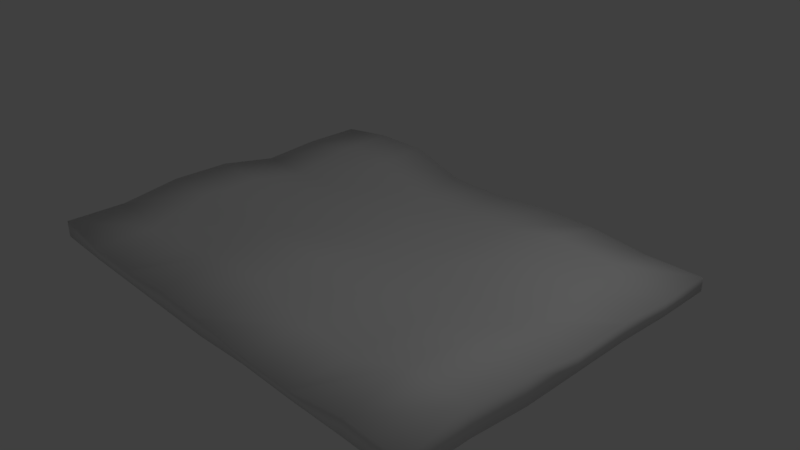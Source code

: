# Source: cover.blend  (saved by Blender 2.79.0; exported with 4.5.12 LTS)
import bpy
from mathutils import Matrix  # noqa: F401  (used for matrix-valued properties, if any)

bpy.ops.wm.read_factory_settings(use_empty=True)
scene = bpy.context.scene
scene.name = 'Scene'

# ---- collections
col_collection_1 = bpy.data.collections.new('Collection 1'); scene.collection.children.link(col_collection_1)

# ---- materials (node trees are filled in below, after node groups)
mat_material = bpy.data.materials.new('Material')
mat_material.alpha_threshold = 0.0
mat_material.use_transparent_shadow = False
mat_material.roughness = 0.5
mat_material.line_color = (0.0, 0.0, 0.0, 1.0)

# ---- material node trees

# ---- world
world_world = bpy.data.worlds.new('World'); scene.world = world_world
world_world.color = (0.05088, 0.05088, 0.05088)
world_world.use_sun_shadow = False
world_world.sun_shadow_jitter_overblur = 0.0
world_world.cycles.sampling_method = 'MANUAL'

# ---- cameras
cam_camera = bpy.data.cameras.new('Camera')
cam_camera.clip_end = 100.0
cam_camera.lens = 35.0
cam_camera.sensor_width = 32.0
cam_camera.sensor_height = 18.0
cam_camera.ortho_scale = 7.314
cam_camera.dof.focus_distance = 0.0
cam_camera.dof.aperture_fstop = 128.0

# ---- lights
light_lamp = bpy.data.lights.new('Lamp', 'POINT')
light_lamp.transmission_factor = 0.0
light_lamp.cutoff_distance = 30.0
light_lamp.energy = 100.0
light_lamp.shadow_buffer_clip_start = 1.001
light_lamp.shadow_soft_size = 0.1
light_lamp.shadow_maximum_resolution = 0.006
light_lamp.use_absolute_resolution = True

# ---- meshes
me_cube = bpy.data.meshes.new('Cube')
me_cube.from_pydata([(3.29, 2.513, -0.1609), (3.29, -2.513, -0.0372), (-3.29, -2.513, -0.09339), (-3.29, 2.513, -0.04641), (3.29, 2.513, 0.03087), (3.29, -2.513, 0.1931), (-3.29, -2.513, 0.137), (-3.29, 2.513, 0.1839), (3.29, 1.675, -0.1609), (3.29, 0.8377, -0.1152), (3.29, -7.49e-08, -0.1152), (3.29, -0.8377, -0.1152), (3.29, -1.675, -0.0372), (-3.29, -1.675, -0.09339), (-3.29, -0.8377, -0.02518), (-3.29, 6.741e-07, -0.02518), (-3.29, 0.8377, -0.1152), (-3.29, 1.675, -0.04641), (3.29, 1.675, 0.03087), (3.29, 0.8377, 0.1152), (3.29, -1.348e-06, 0.1152), (3.29, -0.8377, 0.2619), (3.29, -1.675, 0.3399), (-3.29, -1.675, 0.137), (-3.29, -0.8377, 0.2619), (-3.29, 4.494e-07, 0.2619), (-3.29, 0.8377, 0.1152), (-3.29, 1.675, 0.1839), (2.467, 2.513, -0.1609), (1.645, 2.513, -0.01809), (0.8224, 2.513, -0.01809), (6.372e-07, 2.513, -0.1152), (-0.8224, 2.513, -0.1152), (-1.645, 2.513, -0.08263), (-2.467, 2.513, -0.08263), (2.467, -2.513, -0.0372), (1.645, -2.513, -0.05923), (0.8224, -2.513, -0.05923), (-1.961e-07, -2.513, -0.1152), (-0.8224, -2.513, -0.1152), (-1.645, -2.513, -0.1152), (-2.467, -2.513, -0.1152), (2.467, 2.513, 0.03087), (1.645, 2.513, 0.1152), (0.8224, 2.513, 0.1152), (7.843e-07, 2.513, 0.04288), (-0.8224, 2.513, 0.04288), (-1.645, 2.513, 0.2944), (-2.467, 2.513, 0.2944), (2.467, -2.513, 0.1931), (1.645, -2.513, 0.04288), (0.8224, -2.513, 0.04288), (-1.618e-06, -2.513, 0.1152), (-0.8224, -2.513, 0.1152), (-1.645, -2.513, 0.04288), (-2.467, -2.513, 0.04288), (-2.467, 1.675, 0.2619), (-1.645, 1.675, 0.2619), (-0.8224, 1.675, 0.04288), (4.902e-07, 1.675, 0.04288), (0.8224, 1.675, 0.1152), (1.645, 1.675, 0.2619), (2.467, 1.675, 0.2233), (-2.467, 0.8377, 0.1152), (-1.645, 0.8377, 0.1152), (-0.8224, 0.8377, 0.1152), (0.0, 0.8377, 0.1152), (0.8224, 0.8377, 0.1152), (1.645, 0.8377, 0.2619), (2.467, 0.8377, 0.2619), (-2.467, 2.247e-07, 0.2619), (-1.645, -1.786e-14, 0.1152), (-0.8224, -2.247e-07, 0.1152), (-3.921e-07, -4.494e-07, 0.1152), (0.8224, -6.741e-07, 0.1152), (1.645, -8.988e-07, 0.1152), (2.467, -1.123e-06, 0.1152), (-2.467, -0.8377, 0.2619), (-1.645, -0.8377, 0.1152), (-0.8224, -0.8377, 0.2619), (-8.333e-07, -0.8377, 0.2619), (0.8224, -0.8377, 0.1152), (1.645, -0.8377, 0.1152), (2.467, -0.8377, 0.2619), (-2.467, -1.675, 0.04288), (-1.645, -1.675, 0.04288), (-0.8224, -1.675, 0.2619), (-1.029e-06, -1.675, 0.2619), (0.8224, -1.675, 0.04288), (1.645, -1.675, 0.04288), (2.467, -1.675, 0.3399), (2.467, 1.675, -0.1709), (1.645, 1.675, -0.1709), (0.8224, 1.675, -0.1152), (2.451e-07, 1.675, -0.05923), (-0.8224, 1.675, -0.05923), (-1.645, 1.675, -0.1152), (-2.467, 1.675, -0.1152), (2.467, 0.8377, -0.1709), (1.645, 0.8377, -0.1709), (0.8224, 0.8377, -0.1152), (1.471e-07, 0.8377, -0.05923), (-0.8224, 0.8377, -0.05923), (-1.645, 0.8377, -0.1152), (-2.467, 0.8377, -0.1152), (2.467, 1.872e-08, -0.1152), (1.645, 1.123e-07, -0.1152), (0.8224, 2.06e-07, -0.1152), (4.902e-08, 2.996e-07, -0.1152), (-0.8224, 3.932e-07, -0.1152), (-1.645, 4.868e-07, -0.05923), (-2.467, 5.805e-07, -0.05923), (2.467, -0.8377, -0.1709), (1.645, -0.8377, -0.1709), (0.8224, -0.8377, -0.1152), (0.0, -0.8377, -0.1709), (-0.8224, -0.8377, -0.1709), (-1.645, -0.8377, -0.05923), (-2.467, -0.8377, -0.05923), (2.467, -1.675, -0.1709), (1.645, -1.675, -0.1149), (0.8224, -1.675, -0.05923), (0.0, -1.675, -0.1709), (-0.8224, -1.675, -0.1709), (-1.645, -1.675, -0.1152), (-2.467, -1.675, -0.1152)], [], [(125, 41, 2, 13), (84, 23, 6, 55), (12, 22, 5, 1), (41, 55, 6, 2), (17, 27, 7, 3), (48, 34, 3, 7), (2, 6, 23, 13), (13, 23, 24, 14), (14, 24, 25, 15), (15, 25, 26, 16), (16, 26, 27, 17), (0, 4, 18, 8), (8, 18, 19, 9), (9, 19, 20, 10), (10, 20, 21, 11), (11, 21, 22, 12), (48, 7, 27, 56), (56, 27, 26, 63), (63, 26, 25, 70), (70, 25, 24, 77), (77, 24, 23, 84), (34, 97, 17, 3), (97, 104, 16, 17), (104, 111, 15, 16), (111, 118, 14, 15), (118, 125, 13, 14), (11, 12, 119, 112), (112, 119, 120, 113), (113, 120, 121, 114), (114, 121, 122, 115), (115, 122, 123, 116), (116, 123, 124, 117), (117, 124, 125, 118), (10, 11, 112, 105), (105, 112, 113, 106), (106, 113, 114, 107), (107, 114, 115, 108), (108, 115, 116, 109), (109, 116, 117, 110), (110, 117, 118, 111), (9, 10, 105, 98), (98, 105, 106, 99), (99, 106, 107, 100), (100, 107, 108, 101), (101, 108, 109, 102), (102, 109, 110, 103), (103, 110, 111, 104), (8, 9, 98, 91), (91, 98, 99, 92), (92, 99, 100, 93), (93, 100, 101, 94), (94, 101, 102, 95), (95, 102, 103, 96), (96, 103, 104, 97), (0, 8, 91, 28), (28, 91, 92, 29), (29, 92, 93, 30), (30, 93, 94, 31), (31, 94, 95, 32), (32, 95, 96, 33), (33, 96, 97, 34), (21, 83, 90, 22), (83, 82, 89, 90), (82, 81, 88, 89), (81, 80, 87, 88), (80, 79, 86, 87), (79, 78, 85, 86), (78, 77, 84, 85), (20, 76, 83, 21), (76, 75, 82, 83), (75, 74, 81, 82), (74, 73, 80, 81), (73, 72, 79, 80), (72, 71, 78, 79), (71, 70, 77, 78), (19, 69, 76, 20), (69, 68, 75, 76), (68, 67, 74, 75), (67, 66, 73, 74), (66, 65, 72, 73), (65, 64, 71, 72), (64, 63, 70, 71), (18, 62, 69, 19), (62, 61, 68, 69), (61, 60, 67, 68), (60, 59, 66, 67), (59, 58, 65, 66), (58, 57, 64, 65), (57, 56, 63, 64), (4, 42, 62, 18), (42, 43, 61, 62), (43, 44, 60, 61), (44, 45, 59, 60), (45, 46, 58, 59), (46, 47, 57, 58), (47, 48, 56, 57), (4, 0, 28, 42), (42, 28, 29, 43), (43, 29, 30, 44), (44, 30, 31, 45), (45, 31, 32, 46), (46, 32, 33, 47), (47, 33, 34, 48), (1, 5, 49, 35), (35, 49, 50, 36), (36, 50, 51, 37), (37, 51, 52, 38), (38, 52, 53, 39), (39, 53, 54, 40), (40, 54, 55, 41), (22, 90, 49, 5), (90, 89, 50, 49), (89, 88, 51, 50), (88, 87, 52, 51), (87, 86, 53, 52), (86, 85, 54, 53), (85, 84, 55, 54), (12, 1, 35, 119), (119, 35, 36, 120), (120, 36, 37, 121), (121, 37, 38, 122), (122, 38, 39, 123), (123, 39, 40, 124), (124, 40, 41, 125)])
me_cube.polygons.foreach_set('use_smooth', [True] * 124)
me_cube.materials.append(mat_material)
me_cube.use_remesh_preserve_volume = False
me_cube.use_remesh_preserve_attributes = False
me_cube.use_mirror_vertex_groups = False
me_cube.update()

# ---- objects
ob_cube = bpy.data.objects.new('Cube', me_cube)
ob_lamp = bpy.data.objects.new('Lamp', light_lamp)
ob_camera = bpy.data.objects.new('Camera', cam_camera)

# ---- transforms, parenting, visibility, modifiers, constraints
ob_cube.location = (0.0, 0.0, 0.0)
ob_cube.lock_rotations_4d = False
ob_cube.empty_display_type = 'ARROWS'
ob_cube.lineart.crease_threshold = 0.0
ob_lamp.location = (4.076, 1.005, 5.904)
ob_lamp.rotation_euler = (0.6503, 0.05522, 1.866)
ob_lamp.lock_rotations_4d = False
ob_lamp.empty_display_type = 'ARROWS'
ob_lamp.color = (0.0, 0.0, 0.0, 0.0)
ob_lamp.lineart.crease_threshold = 0.0
ob_camera.location = (7.481, -6.508, 5.344)
ob_camera.rotation_euler = (1.109, 0.0, 0.8149)
ob_camera.lock_rotations_4d = False
ob_camera.empty_display_type = 'ARROWS'
ob_camera.color = (0.0, 0.0, 0.0, 0.0)
ob_camera.display_type = 'WIRE'
ob_camera.lineart.crease_threshold = 0.0

# ---- collection membership
col_collection_1.objects.link(ob_cube)
col_collection_1.objects.link(ob_lamp)
col_collection_1.objects.link(ob_camera)

# ---- scene / render settings (as saved in the file)
scene.camera = ob_camera
scene.frame_start = 1; scene.frame_end = 250; scene.frame_set(1)
scene.render.engine = 'BLENDER_EEVEE_NEXT'
scene.render.resolution_percentage = 50
scene.render.dither_intensity = 0.0
scene.cycles.use_denoising = False
scene.cycles.samples = 128
scene.cycles.sampling_pattern = 'TABULATED_SOBOL'
scene.cycles.use_adaptive_sampling = False
scene.cycles.use_light_tree = False
scene.cycles.blur_glossy = 0.0
scene.cycles.sample_clamp_indirect = 0.0
scene.view_settings.view_transform = 'Standard'
bpy.context.view_layer.update()
